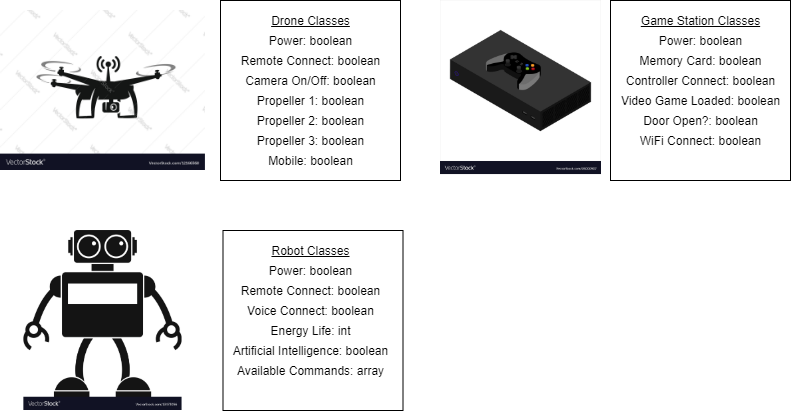

The diagram above was exported from draw.io. Its source (the exported page's mxGraphModel, read from the mxfile embedded in the PNG):
<mxGraphModel dx="852" dy="494" grid="1" gridSize="10" guides="1" tooltips="1" connect="1" arrows="1" fold="1" page="1" pageScale="1" pageWidth="850" pageHeight="1100" math="0" shadow="0">
  <root>
    <mxCell id="0" />
    <mxCell id="1" parent="0" />
    <mxCell id="Uf9hRX42mSkdt1PTkt97-1" value="" style="shape=image;verticalLabelPosition=bottom;labelBackgroundColor=#ffffff;verticalAlign=top;aspect=fixed;imageAspect=0;image=https://cdn4.vectorstock.com/i/1000x1000/65/68/black-drone-icon-vector-12166568.jpg;" parent="1" vertex="1">
      <mxGeometry x="40" y="50" width="204.92" height="160" as="geometry" />
    </mxCell>
    <mxCell id="Uf9hRX42mSkdt1PTkt97-3" value="" style="whiteSpace=wrap;html=1;aspect=fixed;" parent="1" vertex="1">
      <mxGeometry x="260" y="40" width="180" height="180" as="geometry" />
    </mxCell>
    <mxCell id="Uf9hRX42mSkdt1PTkt97-4" value="Drone Classes" style="text;html=1;strokeColor=none;fillColor=none;align=center;verticalAlign=middle;whiteSpace=wrap;rounded=0;fontStyle=4" parent="1" vertex="1">
      <mxGeometry x="262.5" y="50" width="175" height="20" as="geometry" />
    </mxCell>
    <mxCell id="Uf9hRX42mSkdt1PTkt97-5" value="Power: boolean" style="text;html=1;strokeColor=none;fillColor=none;align=center;verticalAlign=middle;whiteSpace=wrap;rounded=0;" parent="1" vertex="1">
      <mxGeometry x="262.5" y="70" width="175" height="20" as="geometry" />
    </mxCell>
    <mxCell id="Uf9hRX42mSkdt1PTkt97-6" value="Remote Connect: boolean" style="text;html=1;strokeColor=none;fillColor=none;align=center;verticalAlign=middle;whiteSpace=wrap;rounded=0;" parent="1" vertex="1">
      <mxGeometry x="262.5" y="90" width="175" height="20" as="geometry" />
    </mxCell>
    <mxCell id="Uf9hRX42mSkdt1PTkt97-7" value="Camera On/Off: boolean" style="text;html=1;strokeColor=none;fillColor=none;align=center;verticalAlign=middle;whiteSpace=wrap;rounded=0;" parent="1" vertex="1">
      <mxGeometry x="262.5" y="110" width="175" height="20" as="geometry" />
    </mxCell>
    <mxCell id="Uf9hRX42mSkdt1PTkt97-8" value="Propeller 1: boolean" style="text;html=1;strokeColor=none;fillColor=none;align=center;verticalAlign=middle;whiteSpace=wrap;rounded=0;" parent="1" vertex="1">
      <mxGeometry x="262.5" y="130" width="175" height="20" as="geometry" />
    </mxCell>
    <mxCell id="Uf9hRX42mSkdt1PTkt97-9" value="Propeller 2: boolean" style="text;html=1;strokeColor=none;fillColor=none;align=center;verticalAlign=middle;whiteSpace=wrap;rounded=0;" parent="1" vertex="1">
      <mxGeometry x="262.5" y="150" width="175" height="20" as="geometry" />
    </mxCell>
    <mxCell id="Uf9hRX42mSkdt1PTkt97-10" value="Propeller 3: boolean" style="text;html=1;strokeColor=none;fillColor=none;align=center;verticalAlign=middle;whiteSpace=wrap;rounded=0;" parent="1" vertex="1">
      <mxGeometry x="262.5" y="170" width="175" height="20" as="geometry" />
    </mxCell>
    <mxCell id="Uf9hRX42mSkdt1PTkt97-11" value="Mobile: boolean" style="text;html=1;strokeColor=none;fillColor=none;align=center;verticalAlign=middle;whiteSpace=wrap;rounded=0;" parent="1" vertex="1">
      <mxGeometry x="262.5" y="190" width="175" height="20" as="geometry" />
    </mxCell>
    <mxCell id="Uf9hRX42mSkdt1PTkt97-12" value="" style="shape=image;verticalLabelPosition=bottom;labelBackgroundColor=#ffffff;verticalAlign=top;aspect=fixed;imageAspect=0;image=https://cdn2.vectorstock.com/i/1000x1000/30/56/android-robot-icon-simple-style-vector-13473056.jpg;" parent="1" vertex="1">
      <mxGeometry x="63.36" y="270" width="158.2" height="180" as="geometry" />
    </mxCell>
    <mxCell id="Uf9hRX42mSkdt1PTkt97-13" value="" style="whiteSpace=wrap;html=1;aspect=fixed;" parent="1" vertex="1">
      <mxGeometry x="262.5" y="270" width="180" height="180" as="geometry" />
    </mxCell>
    <mxCell id="Uf9hRX42mSkdt1PTkt97-14" value="Robot Classes" style="text;html=1;strokeColor=none;fillColor=none;align=center;verticalAlign=middle;whiteSpace=wrap;rounded=0;fontStyle=4" parent="1" vertex="1">
      <mxGeometry x="262.5" y="280" width="175" height="20" as="geometry" />
    </mxCell>
    <mxCell id="Uf9hRX42mSkdt1PTkt97-15" value="Power: boolean" style="text;html=1;strokeColor=none;fillColor=none;align=center;verticalAlign=middle;whiteSpace=wrap;rounded=0;" parent="1" vertex="1">
      <mxGeometry x="262.5" y="300" width="175" height="20" as="geometry" />
    </mxCell>
    <mxCell id="Uf9hRX42mSkdt1PTkt97-16" value="Remote Connect: boolean" style="text;html=1;strokeColor=none;fillColor=none;align=center;verticalAlign=middle;whiteSpace=wrap;rounded=0;" parent="1" vertex="1">
      <mxGeometry x="262.5" y="320" width="175" height="20" as="geometry" />
    </mxCell>
    <mxCell id="Uf9hRX42mSkdt1PTkt97-17" value="Energy Life: int" style="text;html=1;strokeColor=none;fillColor=none;align=center;verticalAlign=middle;whiteSpace=wrap;rounded=0;" parent="1" vertex="1">
      <mxGeometry x="262.5" y="360" width="175" height="20" as="geometry" />
    </mxCell>
    <mxCell id="Uf9hRX42mSkdt1PTkt97-18" value="Voice Connect: boolean" style="text;html=1;strokeColor=none;fillColor=none;align=center;verticalAlign=middle;whiteSpace=wrap;rounded=0;" parent="1" vertex="1">
      <mxGeometry x="262.5" y="340" width="175" height="20" as="geometry" />
    </mxCell>
    <mxCell id="Uf9hRX42mSkdt1PTkt97-19" value="Artificial Intelligence: boolean" style="text;html=1;strokeColor=none;fillColor=none;align=center;verticalAlign=middle;whiteSpace=wrap;rounded=0;" parent="1" vertex="1">
      <mxGeometry x="262.5" y="380" width="175" height="20" as="geometry" />
    </mxCell>
    <mxCell id="Uf9hRX42mSkdt1PTkt97-20" value="Available Commands: array" style="text;html=1;strokeColor=none;fillColor=none;align=center;verticalAlign=middle;whiteSpace=wrap;rounded=0;" parent="1" vertex="1">
      <mxGeometry x="262.5" y="400" width="175" height="20" as="geometry" />
    </mxCell>
    <mxCell id="Uf9hRX42mSkdt1PTkt97-21" value="" style="shape=image;verticalLabelPosition=bottom;labelBackgroundColor=#ffffff;verticalAlign=top;aspect=fixed;imageAspect=0;image=https://cdn3.vectorstock.com/i/1000x1000/09/07/video-game-console-and-controller-isometric-view-vector-26000907.jpg;" parent="1" vertex="1">
      <mxGeometry x="480" y="40" width="161" height="174.05" as="geometry" />
    </mxCell>
    <mxCell id="Uf9hRX42mSkdt1PTkt97-22" value="" style="whiteSpace=wrap;html=1;aspect=fixed;" parent="1" vertex="1">
      <mxGeometry x="650" y="40" width="180" height="180" as="geometry" />
    </mxCell>
    <mxCell id="Uf9hRX42mSkdt1PTkt97-23" value="Game Station Classes" style="text;html=1;strokeColor=none;fillColor=none;align=center;verticalAlign=middle;whiteSpace=wrap;rounded=0;fontStyle=4" parent="1" vertex="1">
      <mxGeometry x="652.5" y="50" width="175" height="20" as="geometry" />
    </mxCell>
    <mxCell id="Uf9hRX42mSkdt1PTkt97-24" value="Power: boolean" style="text;html=1;strokeColor=none;fillColor=none;align=center;verticalAlign=middle;whiteSpace=wrap;rounded=0;" parent="1" vertex="1">
      <mxGeometry x="652.5" y="70" width="175" height="20" as="geometry" />
    </mxCell>
    <mxCell id="Uf9hRX42mSkdt1PTkt97-25" value="Memory Card: boolean" style="text;html=1;strokeColor=none;fillColor=none;align=center;verticalAlign=middle;whiteSpace=wrap;rounded=0;" parent="1" vertex="1">
      <mxGeometry x="652.5" y="90" width="175" height="20" as="geometry" />
    </mxCell>
    <mxCell id="Uf9hRX42mSkdt1PTkt97-26" value="Controller Connect: boolean" style="text;html=1;strokeColor=none;fillColor=none;align=center;verticalAlign=middle;whiteSpace=wrap;rounded=0;" parent="1" vertex="1">
      <mxGeometry x="652.5" y="110" width="175" height="20" as="geometry" />
    </mxCell>
    <mxCell id="Uf9hRX42mSkdt1PTkt97-27" value="Video Game Loaded: boolean" style="text;html=1;strokeColor=none;fillColor=none;align=center;verticalAlign=middle;whiteSpace=wrap;rounded=0;" parent="1" vertex="1">
      <mxGeometry x="652.5" y="130" width="175" height="20" as="geometry" />
    </mxCell>
    <mxCell id="Uf9hRX42mSkdt1PTkt97-28" value="Door Open?: boolean" style="text;html=1;strokeColor=none;fillColor=none;align=center;verticalAlign=middle;whiteSpace=wrap;rounded=0;" parent="1" vertex="1">
      <mxGeometry x="652.5" y="150" width="175" height="20" as="geometry" />
    </mxCell>
    <mxCell id="Uf9hRX42mSkdt1PTkt97-29" value="WiFi Connect: boolean" style="text;html=1;strokeColor=none;fillColor=none;align=center;verticalAlign=middle;whiteSpace=wrap;rounded=0;" parent="1" vertex="1">
      <mxGeometry x="652.5" y="170" width="175" height="20" as="geometry" />
    </mxCell>
  </root>
</mxGraphModel>